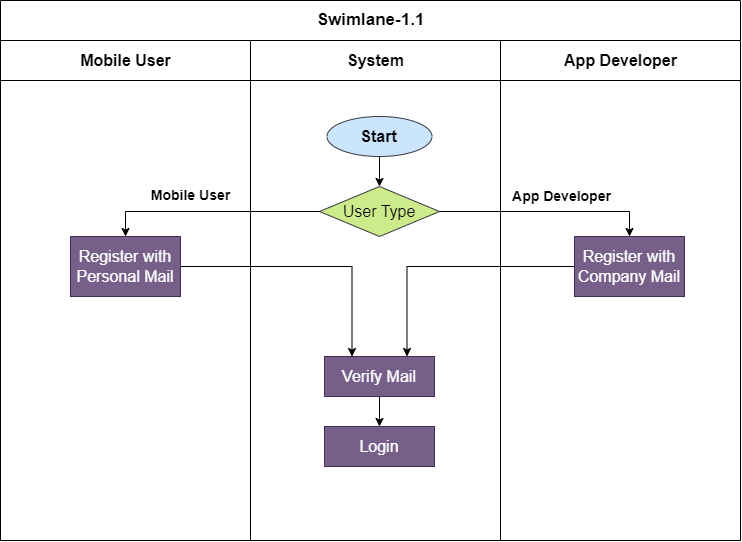

The diagram above was exported from draw.io. Its source (the exported page's mxGraphModel, read from the mxfile embedded in the PNG):
<mxGraphModel dx="1049" dy="2206" grid="1" gridSize="10" guides="1" tooltips="1" connect="1" arrows="1" fold="1" page="1" pageScale="1" pageWidth="1100" pageHeight="1700" math="0" shadow="0">
  <root>
    <mxCell id="0" />
    <mxCell id="1" parent="0" />
    <mxCell id="5wZfuDdgu5Wq1sojFTzt-1" value="&lt;font style=&quot;font-size: 17px;&quot;&gt;Swimlane-1.1&lt;/font&gt;" style="swimlane;childLayout=stackLayout;resizeParent=1;resizeParentMax=0;startSize=40;html=1;aspect=fixed;" parent="1" vertex="1">
      <mxGeometry x="130" y="-270" width="740" height="540" as="geometry" />
    </mxCell>
    <mxCell id="5wZfuDdgu5Wq1sojFTzt-2" value="&lt;font style=&quot;font-size: 16px;&quot;&gt;Mobile User&lt;/font&gt;" style="swimlane;startSize=40;html=1;" parent="5wZfuDdgu5Wq1sojFTzt-1" vertex="1">
      <mxGeometry y="40" width="250" height="500" as="geometry" />
    </mxCell>
    <mxCell id="3FcG2Be4jtpIELwERzMK-31" value="&lt;font style=&quot;font-size: 16px;&quot;&gt;Register with Personal Mail&lt;/font&gt;" style="rounded=0;whiteSpace=wrap;html=1;fillColor=#76608a;strokeColor=#432D57;fontColor=#ffffff;" parent="5wZfuDdgu5Wq1sojFTzt-2" vertex="1">
      <mxGeometry x="69.99999999999955" y="196" width="110" height="60" as="geometry" />
    </mxCell>
    <mxCell id="I6I--u4Ou6YhOGxtaU-s-17" value="&lt;b style=&quot;&quot;&gt;&lt;font style=&quot;font-size: 14px;&quot;&gt;Mobile User&lt;/font&gt;&lt;/b&gt;" style="text;html=1;align=center;verticalAlign=middle;resizable=0;points=[];autosize=1;strokeColor=none;fillColor=none;" vertex="1" parent="5wZfuDdgu5Wq1sojFTzt-2">
      <mxGeometry x="139.99999999999955" y="140" width="100" height="30" as="geometry" />
    </mxCell>
    <mxCell id="5wZfuDdgu5Wq1sojFTzt-3" value="&lt;font style=&quot;font-size: 16px;&quot;&gt;System&lt;/font&gt;" style="swimlane;startSize=40;html=1;" parent="5wZfuDdgu5Wq1sojFTzt-1" vertex="1">
      <mxGeometry x="250" y="40" width="250" height="500" as="geometry" />
    </mxCell>
    <mxCell id="3FcG2Be4jtpIELwERzMK-2" value="&lt;font style=&quot;font-size: 16px;&quot;&gt;&lt;b&gt;Start&lt;/b&gt;&lt;/font&gt;" style="ellipse;whiteSpace=wrap;html=1;fillColor=#cce5ff;strokeColor=#36393d;" parent="5wZfuDdgu5Wq1sojFTzt-3" vertex="1">
      <mxGeometry x="76.49999999999955" y="76" width="105" height="40" as="geometry" />
    </mxCell>
    <mxCell id="3FcG2Be4jtpIELwERzMK-6" value="&lt;font style=&quot;font-size: 16px;&quot;&gt;User Type&lt;/font&gt;" style="rhombus;whiteSpace=wrap;html=1;fillColor=#cdeb8b;strokeColor=#36393d;" parent="5wZfuDdgu5Wq1sojFTzt-3" vertex="1">
      <mxGeometry x="68.99999999999955" y="146" width="120" height="50" as="geometry" />
    </mxCell>
    <mxCell id="3FcG2Be4jtpIELwERzMK-18" style="edgeStyle=orthogonalEdgeStyle;rounded=0;orthogonalLoop=1;jettySize=auto;html=1;entryX=0.5;entryY=0;entryDx=0;entryDy=0;" parent="5wZfuDdgu5Wq1sojFTzt-3" source="3FcG2Be4jtpIELwERzMK-2" target="3FcG2Be4jtpIELwERzMK-6" edge="1">
      <mxGeometry relative="1" as="geometry" />
    </mxCell>
    <mxCell id="I6I--u4Ou6YhOGxtaU-s-12" style="edgeStyle=orthogonalEdgeStyle;rounded=0;orthogonalLoop=1;jettySize=auto;html=1;entryX=0.5;entryY=0;entryDx=0;entryDy=0;" edge="1" parent="5wZfuDdgu5Wq1sojFTzt-3" source="I6I--u4Ou6YhOGxtaU-s-8" target="I6I--u4Ou6YhOGxtaU-s-11">
      <mxGeometry relative="1" as="geometry" />
    </mxCell>
    <mxCell id="I6I--u4Ou6YhOGxtaU-s-8" value="&lt;font style=&quot;font-size: 16px;&quot;&gt;Verify Mail&lt;/font&gt;" style="rounded=0;whiteSpace=wrap;html=1;fillColor=#76608a;strokeColor=#432D57;fontColor=#ffffff;" vertex="1" parent="5wZfuDdgu5Wq1sojFTzt-3">
      <mxGeometry x="74" y="316" width="110" height="40" as="geometry" />
    </mxCell>
    <mxCell id="I6I--u4Ou6YhOGxtaU-s-11" value="&lt;font style=&quot;font-size: 16px;&quot;&gt;Login&lt;/font&gt;" style="rounded=0;whiteSpace=wrap;html=1;fillColor=#76608a;strokeColor=#432D57;fontColor=#ffffff;" vertex="1" parent="5wZfuDdgu5Wq1sojFTzt-3">
      <mxGeometry x="74" y="386" width="110" height="40" as="geometry" />
    </mxCell>
    <mxCell id="5wZfuDdgu5Wq1sojFTzt-4" value="&lt;font style=&quot;font-size: 16px;&quot;&gt;App Developer&lt;/font&gt;" style="swimlane;startSize=40;html=1;" parent="5wZfuDdgu5Wq1sojFTzt-1" vertex="1">
      <mxGeometry x="500" y="40" width="240" height="500" as="geometry" />
    </mxCell>
    <mxCell id="I6I--u4Ou6YhOGxtaU-s-1" value="&lt;font style=&quot;font-size: 16px;&quot;&gt;Register with Company Mail&lt;/font&gt;" style="rounded=0;whiteSpace=wrap;html=1;fillColor=#76608a;strokeColor=#432D57;fontColor=#ffffff;" vertex="1" parent="5wZfuDdgu5Wq1sojFTzt-4">
      <mxGeometry x="73.99999999999955" y="196" width="110" height="60" as="geometry" />
    </mxCell>
    <mxCell id="3FcG2Be4jtpIELwERzMK-16" value="&lt;b style=&quot;&quot;&gt;&lt;font style=&quot;font-size: 14px;&quot;&gt;App Developer&lt;/font&gt;&lt;/b&gt;" style="text;html=1;align=center;verticalAlign=middle;resizable=0;points=[];autosize=1;strokeColor=none;fillColor=none;" parent="5wZfuDdgu5Wq1sojFTzt-4" vertex="1">
      <mxGeometry x="0.9999999999995453" y="141" width="120" height="30" as="geometry" />
    </mxCell>
    <mxCell id="I6I--u4Ou6YhOGxtaU-s-2" style="edgeStyle=orthogonalEdgeStyle;rounded=0;orthogonalLoop=1;jettySize=auto;html=1;entryX=0.5;entryY=0;entryDx=0;entryDy=0;" edge="1" parent="5wZfuDdgu5Wq1sojFTzt-1" source="3FcG2Be4jtpIELwERzMK-6" target="3FcG2Be4jtpIELwERzMK-31">
      <mxGeometry relative="1" as="geometry" />
    </mxCell>
    <mxCell id="I6I--u4Ou6YhOGxtaU-s-3" style="edgeStyle=orthogonalEdgeStyle;rounded=0;orthogonalLoop=1;jettySize=auto;html=1;exitX=1;exitY=0.5;exitDx=0;exitDy=0;entryX=0.5;entryY=0;entryDx=0;entryDy=0;" edge="1" parent="5wZfuDdgu5Wq1sojFTzt-1" source="3FcG2Be4jtpIELwERzMK-6" target="I6I--u4Ou6YhOGxtaU-s-1">
      <mxGeometry relative="1" as="geometry" />
    </mxCell>
    <mxCell id="I6I--u4Ou6YhOGxtaU-s-9" style="edgeStyle=orthogonalEdgeStyle;rounded=0;orthogonalLoop=1;jettySize=auto;html=1;entryX=0.75;entryY=0;entryDx=0;entryDy=0;" edge="1" parent="5wZfuDdgu5Wq1sojFTzt-1" source="I6I--u4Ou6YhOGxtaU-s-1" target="I6I--u4Ou6YhOGxtaU-s-8">
      <mxGeometry relative="1" as="geometry" />
    </mxCell>
    <mxCell id="I6I--u4Ou6YhOGxtaU-s-10" style="edgeStyle=orthogonalEdgeStyle;rounded=0;orthogonalLoop=1;jettySize=auto;html=1;entryX=0.25;entryY=0;entryDx=0;entryDy=0;" edge="1" parent="5wZfuDdgu5Wq1sojFTzt-1" source="3FcG2Be4jtpIELwERzMK-31" target="I6I--u4Ou6YhOGxtaU-s-8">
      <mxGeometry relative="1" as="geometry" />
    </mxCell>
  </root>
</mxGraphModel>